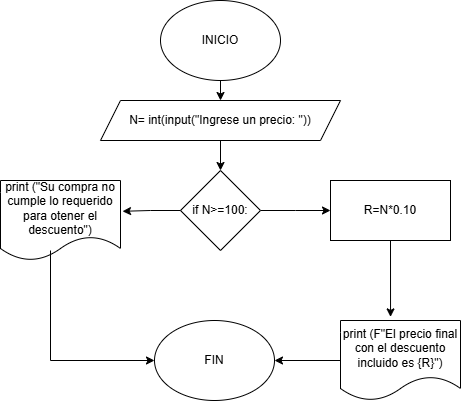

The diagram above was exported from draw.io. Its source (the exported page's mxGraphModel, read from the mxfile embedded in the PNG):
<mxGraphModel dx="1034" dy="570" grid="1" gridSize="10" guides="1" tooltips="1" connect="1" arrows="1" fold="1" page="1" pageScale="1" pageWidth="827" pageHeight="1169" math="0" shadow="0">
  <root>
    <mxCell id="0" />
    <mxCell id="1" parent="0" />
    <mxCell id="aYJzyn3Oz1XMCnpX3aH5-14" style="edgeStyle=orthogonalEdgeStyle;rounded=0;orthogonalLoop=1;jettySize=auto;html=1;exitX=0.5;exitY=1;exitDx=0;exitDy=0;entryX=0.5;entryY=0;entryDx=0;entryDy=0;" edge="1" parent="1" source="aYJzyn3Oz1XMCnpX3aH5-1" target="aYJzyn3Oz1XMCnpX3aH5-4">
      <mxGeometry relative="1" as="geometry" />
    </mxCell>
    <mxCell id="aYJzyn3Oz1XMCnpX3aH5-1" value="INICIO" style="ellipse;whiteSpace=wrap;html=1;" vertex="1" parent="1">
      <mxGeometry x="360" y="40" width="120" height="80" as="geometry" />
    </mxCell>
    <mxCell id="aYJzyn3Oz1XMCnpX3aH5-2" value="FIN" style="ellipse;whiteSpace=wrap;html=1;" vertex="1" parent="1">
      <mxGeometry x="354" y="360" width="120" height="80" as="geometry" />
    </mxCell>
    <mxCell id="aYJzyn3Oz1XMCnpX3aH5-13" style="edgeStyle=orthogonalEdgeStyle;rounded=0;orthogonalLoop=1;jettySize=auto;html=1;exitX=0.5;exitY=1;exitDx=0;exitDy=0;entryX=0.5;entryY=0;entryDx=0;entryDy=0;" edge="1" parent="1" source="aYJzyn3Oz1XMCnpX3aH5-4" target="aYJzyn3Oz1XMCnpX3aH5-5">
      <mxGeometry relative="1" as="geometry" />
    </mxCell>
    <mxCell id="aYJzyn3Oz1XMCnpX3aH5-4" value="N= int(input(&quot;Ingrese un precio: &quot;))" style="shape=parallelogram;perimeter=parallelogramPerimeter;whiteSpace=wrap;html=1;fixedSize=1;" vertex="1" parent="1">
      <mxGeometry x="300" y="140" width="240" height="40" as="geometry" />
    </mxCell>
    <mxCell id="aYJzyn3Oz1XMCnpX3aH5-6" style="edgeStyle=orthogonalEdgeStyle;rounded=0;orthogonalLoop=1;jettySize=auto;html=1;exitX=1;exitY=0.5;exitDx=0;exitDy=0;" edge="1" parent="1" source="aYJzyn3Oz1XMCnpX3aH5-5">
      <mxGeometry relative="1" as="geometry">
        <mxPoint x="530" y="250" as="targetPoint" />
      </mxGeometry>
    </mxCell>
    <mxCell id="aYJzyn3Oz1XMCnpX3aH5-5" value="if N&gt;=100:" style="rhombus;whiteSpace=wrap;html=1;" vertex="1" parent="1">
      <mxGeometry x="380" y="210" width="80" height="80" as="geometry" />
    </mxCell>
    <mxCell id="aYJzyn3Oz1XMCnpX3aH5-7" value="R=N*0.10" style="rounded=0;whiteSpace=wrap;html=1;" vertex="1" parent="1">
      <mxGeometry x="530" y="220" width="120" height="60" as="geometry" />
    </mxCell>
    <mxCell id="aYJzyn3Oz1XMCnpX3aH5-8" value="print (&quot;Su compra no cumple lo requerido para otener el descuento&quot;)" style="shape=document;whiteSpace=wrap;html=1;boundedLbl=1;" vertex="1" parent="1">
      <mxGeometry x="200" y="220" width="120" height="80" as="geometry" />
    </mxCell>
    <mxCell id="aYJzyn3Oz1XMCnpX3aH5-16" style="edgeStyle=orthogonalEdgeStyle;rounded=0;orthogonalLoop=1;jettySize=auto;html=1;exitX=0;exitY=0.5;exitDx=0;exitDy=0;entryX=1;entryY=0.5;entryDx=0;entryDy=0;" edge="1" parent="1" source="aYJzyn3Oz1XMCnpX3aH5-9" target="aYJzyn3Oz1XMCnpX3aH5-2">
      <mxGeometry relative="1" as="geometry" />
    </mxCell>
    <mxCell id="aYJzyn3Oz1XMCnpX3aH5-9" value="print (F&quot;El precio final con el descuento incluido es {R}&quot;)" style="shape=document;whiteSpace=wrap;html=1;boundedLbl=1;" vertex="1" parent="1">
      <mxGeometry x="540" y="360" width="120" height="80" as="geometry" />
    </mxCell>
    <mxCell id="aYJzyn3Oz1XMCnpX3aH5-10" value="" style="endArrow=classic;html=1;rounded=0;entryX=0;entryY=0.5;entryDx=0;entryDy=0;" edge="1" parent="1" target="aYJzyn3Oz1XMCnpX3aH5-2">
      <mxGeometry width="50" height="50" relative="1" as="geometry">
        <mxPoint x="250" y="290" as="sourcePoint" />
        <mxPoint x="250" y="400" as="targetPoint" />
        <Array as="points">
          <mxPoint x="250" y="400" />
        </Array>
      </mxGeometry>
    </mxCell>
    <mxCell id="aYJzyn3Oz1XMCnpX3aH5-12" style="edgeStyle=orthogonalEdgeStyle;rounded=0;orthogonalLoop=1;jettySize=auto;html=1;exitX=0;exitY=0.5;exitDx=0;exitDy=0;entryX=1.017;entryY=0.385;entryDx=0;entryDy=0;entryPerimeter=0;" edge="1" parent="1" source="aYJzyn3Oz1XMCnpX3aH5-5" target="aYJzyn3Oz1XMCnpX3aH5-8">
      <mxGeometry relative="1" as="geometry" />
    </mxCell>
    <mxCell id="aYJzyn3Oz1XMCnpX3aH5-15" style="edgeStyle=orthogonalEdgeStyle;rounded=0;orthogonalLoop=1;jettySize=auto;html=1;exitX=0.5;exitY=1;exitDx=0;exitDy=0;entryX=0.417;entryY=-0.045;entryDx=0;entryDy=0;entryPerimeter=0;" edge="1" parent="1" source="aYJzyn3Oz1XMCnpX3aH5-7" target="aYJzyn3Oz1XMCnpX3aH5-9">
      <mxGeometry relative="1" as="geometry" />
    </mxCell>
  </root>
</mxGraphModel>